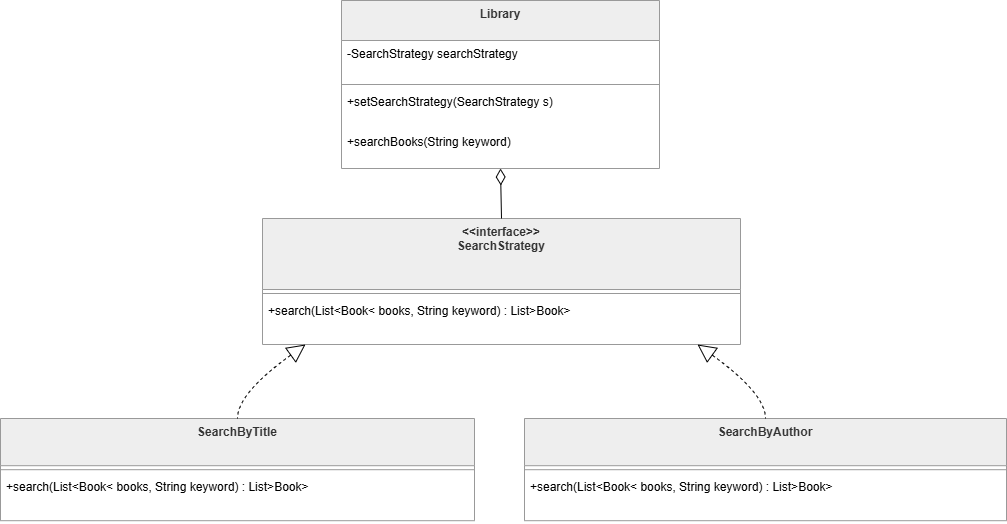

The diagram above was exported from draw.io. Its source (the exported page's mxGraphModel, read from the mxfile embedded in the PNG):
<mxGraphModel dx="1042" dy="527" grid="1" gridSize="10" guides="1" tooltips="1" connect="1" arrows="1" fold="1" page="1" pageScale="1" pageWidth="827" pageHeight="1169" math="0" shadow="0">
  <root>
    <mxCell id="0" />
    <mxCell id="1" parent="0" />
    <mxCell id="jHK9t3I40dsOWfVIrHtZ-1" parent="1" style="swimlane;fontStyle=1;align=center;verticalAlign=top;childLayout=stackLayout;horizontal=1;startSize=40;horizontalStack=0;resizeParent=1;resizeParentMax=0;resizeLast=0;collapsible=0;marginBottom=0;fillColor=light-dark(#eeeeee,#1f2020);strokeColor=light-dark(#999999,#cccccc);fontColor=light-dark(#333333,#cccccc);" value="Library" vertex="1">
      <mxGeometry height="168" width="318" x="361" y="20" as="geometry" />
    </mxCell>
    <mxCell id="jHK9t3I40dsOWfVIrHtZ-2" parent="jHK9t3I40dsOWfVIrHtZ-1" style="text;strokeColor=none;fillColor=none;align=left;verticalAlign=top;spacingLeft=4;spacingRight=4;overflow=hidden;rotatable=0;points=[[0,0.5],[1,0.5]];portConstraint=eastwest;" value="-SearchStrategy searchStrategy" vertex="1">
      <mxGeometry height="40" width="318" y="40" as="geometry" />
    </mxCell>
    <mxCell id="jHK9t3I40dsOWfVIrHtZ-3" parent="jHK9t3I40dsOWfVIrHtZ-1" style="line;strokeWidth=1;fillColor=none;align=left;verticalAlign=middle;spacingTop=-1;spacingLeft=3;spacingRight=3;rotatable=0;labelPosition=right;points=[];portConstraint=eastwest;strokeColor=inherit;" vertex="1">
      <mxGeometry height="8" width="318" y="80" as="geometry" />
    </mxCell>
    <mxCell id="jHK9t3I40dsOWfVIrHtZ-4" parent="jHK9t3I40dsOWfVIrHtZ-1" style="text;strokeColor=none;fillColor=none;align=left;verticalAlign=top;spacingLeft=4;spacingRight=4;overflow=hidden;rotatable=0;points=[[0,0.5],[1,0.5]];portConstraint=eastwest;" value="+setSearchStrategy(SearchStrategy s)" vertex="1">
      <mxGeometry height="40" width="318" y="88" as="geometry" />
    </mxCell>
    <mxCell id="jHK9t3I40dsOWfVIrHtZ-5" parent="jHK9t3I40dsOWfVIrHtZ-1" style="text;strokeColor=none;fillColor=none;align=left;verticalAlign=top;spacingLeft=4;spacingRight=4;overflow=hidden;rotatable=0;points=[[0,0.5],[1,0.5]];portConstraint=eastwest;" value="+searchBooks(String keyword)" vertex="1">
      <mxGeometry height="40" width="318" y="128" as="geometry" />
    </mxCell>
    <mxCell id="jHK9t3I40dsOWfVIrHtZ-6" parent="1" style="swimlane;fontStyle=1;align=center;verticalAlign=top;childLayout=stackLayout;horizontal=1;startSize=71;horizontalStack=0;resizeParent=1;resizeParentMax=0;resizeLast=0;collapsible=0;marginBottom=0;fillColor=light-dark(#eeeeee,#1f2020);strokeColor=light-dark(#999999,#cccccc);fontColor=light-dark(#333333,#cccccc);" value="&lt;&lt;interface&gt;&gt;&#10;SearchStrategy" vertex="1">
      <mxGeometry height="126" width="478" x="282" y="238" as="geometry" />
    </mxCell>
    <mxCell id="jHK9t3I40dsOWfVIrHtZ-7" parent="jHK9t3I40dsOWfVIrHtZ-6" style="line;strokeWidth=1;fillColor=none;align=left;verticalAlign=middle;spacingTop=-1;spacingLeft=3;spacingRight=3;rotatable=0;labelPosition=right;points=[];portConstraint=eastwest;strokeColor=inherit;" vertex="1">
      <mxGeometry height="8" width="478" y="71" as="geometry" />
    </mxCell>
    <mxCell id="jHK9t3I40dsOWfVIrHtZ-8" parent="jHK9t3I40dsOWfVIrHtZ-6" style="text;strokeColor=none;fillColor=none;align=left;verticalAlign=top;spacingLeft=4;spacingRight=4;overflow=hidden;rotatable=0;points=[[0,0.5],[1,0.5]];portConstraint=eastwest;" value="+search(List&lt;Book&lt; books, String keyword) : List&gt;Book&gt;" vertex="1">
      <mxGeometry height="47" width="478" y="79" as="geometry" />
    </mxCell>
    <mxCell id="jHK9t3I40dsOWfVIrHtZ-9" parent="1" style="swimlane;fontStyle=1;align=center;verticalAlign=top;childLayout=stackLayout;horizontal=1;startSize=47.2;horizontalStack=0;resizeParent=1;resizeParentMax=0;resizeLast=0;collapsible=0;marginBottom=0;fillColor=light-dark(#eeeeee,#1f2020);strokeColor=light-dark(#999999,#cccccc);fontColor=light-dark(#333333,#cccccc);" value="SearchByTitle" vertex="1">
      <mxGeometry height="102.2" width="474" x="20" y="438" as="geometry" />
    </mxCell>
    <mxCell id="jHK9t3I40dsOWfVIrHtZ-10" parent="jHK9t3I40dsOWfVIrHtZ-9" style="line;strokeWidth=1;fillColor=none;align=left;verticalAlign=middle;spacingTop=-1;spacingLeft=3;spacingRight=3;rotatable=0;labelPosition=right;points=[];portConstraint=eastwest;strokeColor=inherit;" vertex="1">
      <mxGeometry height="8" width="474" y="47.2" as="geometry" />
    </mxCell>
    <mxCell id="jHK9t3I40dsOWfVIrHtZ-11" parent="jHK9t3I40dsOWfVIrHtZ-9" style="text;strokeColor=none;fillColor=none;align=left;verticalAlign=top;spacingLeft=4;spacingRight=4;overflow=hidden;rotatable=0;points=[[0,0.5],[1,0.5]];portConstraint=eastwest;" value="+search(List&lt;Book&lt; books, String keyword) : List&gt;Book&gt;" vertex="1">
      <mxGeometry height="47" width="474" y="55.2" as="geometry" />
    </mxCell>
    <mxCell id="jHK9t3I40dsOWfVIrHtZ-12" parent="1" style="swimlane;fontStyle=1;align=center;verticalAlign=top;childLayout=stackLayout;horizontal=1;startSize=47.2;horizontalStack=0;resizeParent=1;resizeParentMax=0;resizeLast=0;collapsible=0;marginBottom=0;fillColor=light-dark(#eeeeee,#1f2020);strokeColor=light-dark(#999999,#cccccc);fontColor=light-dark(#333333,#cccccc);" value="SearchByAuthor" vertex="1">
      <mxGeometry height="102.2" width="482" x="544" y="438" as="geometry" />
    </mxCell>
    <mxCell id="jHK9t3I40dsOWfVIrHtZ-13" parent="jHK9t3I40dsOWfVIrHtZ-12" style="line;strokeWidth=1;fillColor=none;align=left;verticalAlign=middle;spacingTop=-1;spacingLeft=3;spacingRight=3;rotatable=0;labelPosition=right;points=[];portConstraint=eastwest;strokeColor=inherit;" vertex="1">
      <mxGeometry height="8" width="482" y="47.2" as="geometry" />
    </mxCell>
    <mxCell id="jHK9t3I40dsOWfVIrHtZ-14" parent="jHK9t3I40dsOWfVIrHtZ-12" style="text;strokeColor=none;fillColor=none;align=left;verticalAlign=top;spacingLeft=4;spacingRight=4;overflow=hidden;rotatable=0;points=[[0,0.5],[1,0.5]];portConstraint=eastwest;" value="+search(List&lt;Book&lt; books, String keyword) : List&gt;Book&gt;" vertex="1">
      <mxGeometry height="47" width="482" y="55.2" as="geometry" />
    </mxCell>
    <mxCell id="jHK9t3I40dsOWfVIrHtZ-15" edge="1" parent="1" source="jHK9t3I40dsOWfVIrHtZ-1" style="curved=1;startArrow=diamondThin;startSize=14;startFill=0;endArrow=none;exitX=0.5;exitY=1;entryX=0.5;entryY=0;rounded=0;" target="jHK9t3I40dsOWfVIrHtZ-6" value="">
      <mxGeometry relative="1" as="geometry">
        <Array as="points" />
      </mxGeometry>
    </mxCell>
    <mxCell id="jHK9t3I40dsOWfVIrHtZ-16" edge="1" parent="1" source="jHK9t3I40dsOWfVIrHtZ-6" style="curved=1;dashed=1;startArrow=block;startSize=16;startFill=0;endArrow=none;exitX=0.09;exitY=1;entryX=0.5;entryY=0;rounded=0;" target="jHK9t3I40dsOWfVIrHtZ-9" value="">
      <mxGeometry relative="1" as="geometry">
        <Array as="points">
          <mxPoint x="257" y="413" />
        </Array>
      </mxGeometry>
    </mxCell>
    <mxCell id="jHK9t3I40dsOWfVIrHtZ-17" edge="1" parent="1" source="jHK9t3I40dsOWfVIrHtZ-6" style="curved=1;dashed=1;startArrow=block;startSize=16;startFill=0;endArrow=none;exitX=0.91;exitY=1;entryX=0.5;entryY=0;rounded=0;" target="jHK9t3I40dsOWfVIrHtZ-12" value="">
      <mxGeometry relative="1" as="geometry">
        <Array as="points">
          <mxPoint x="785" y="413" />
        </Array>
      </mxGeometry>
    </mxCell>
  </root>
</mxGraphModel>